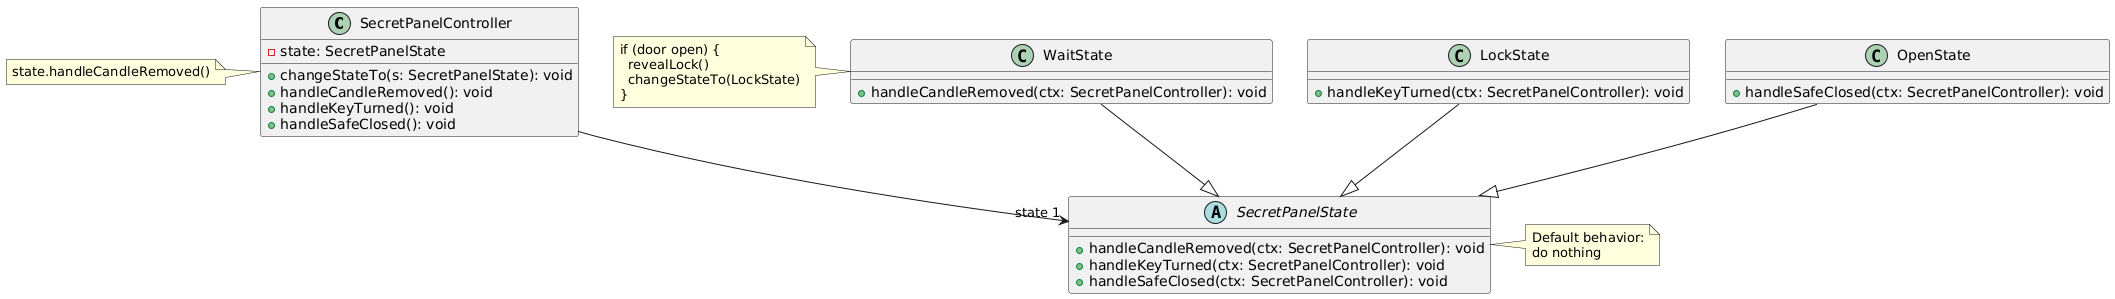

The diagram above was rendered by PlantUML. Its source (embedded in the PNG):
@startuml
class SecretPanelController {
  - state: SecretPanelState
  + changeStateTo(s: SecretPanelState): void
  + handleCandleRemoved(): void
  + handleKeyTurned(): void
  + handleSafeClosed(): void
}

abstract class SecretPanelState {
  + handleCandleRemoved(ctx: SecretPanelController): void
  + handleKeyTurned(ctx: SecretPanelController): void
  + handleSafeClosed(ctx: SecretPanelController): void
}

class WaitState {
  + handleCandleRemoved(ctx: SecretPanelController): void
}

class LockState {
  + handleKeyTurned(ctx: SecretPanelController): void
}

class OpenState {
  + handleSafeClosed(ctx: SecretPanelController): void
}

'
SecretPanelController --> "state 1" SecretPanelState

'
WaitState --|> SecretPanelState
LockState --|> SecretPanelState
OpenState --|> SecretPanelState

'
note right of SecretPanelState
Default behavior:
do nothing
end note

note left of SecretPanelController
state.handleCandleRemoved()
end note

note left of WaitState
if (door open) {
  revealLock()
  changeStateTo(LockState)
}
end note
@enduml